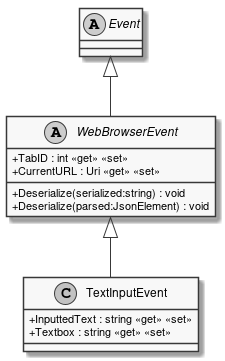

The diagram above was rendered by PlantUML. Its source (embedded in the PNG):
@startuml
skinparam monochrome true
skinparam classAttributeIconSize 0

class TextInputEvent {
    + InputtedText : string <<get>> <<set>>
    + Textbox : string <<get>> <<set>>
}
abstract class WebBrowserEvent {
    + TabID : int <<get>> <<set>>
    + Deserialize(serialized:string) : void
    + Deserialize(parsed:JsonElement) : void
    + CurrentURL : Uri <<get>> <<set>>
}
abstract class Event
WebBrowserEvent <|-- TextInputEvent
Event <|-- WebBrowserEvent
@enduml